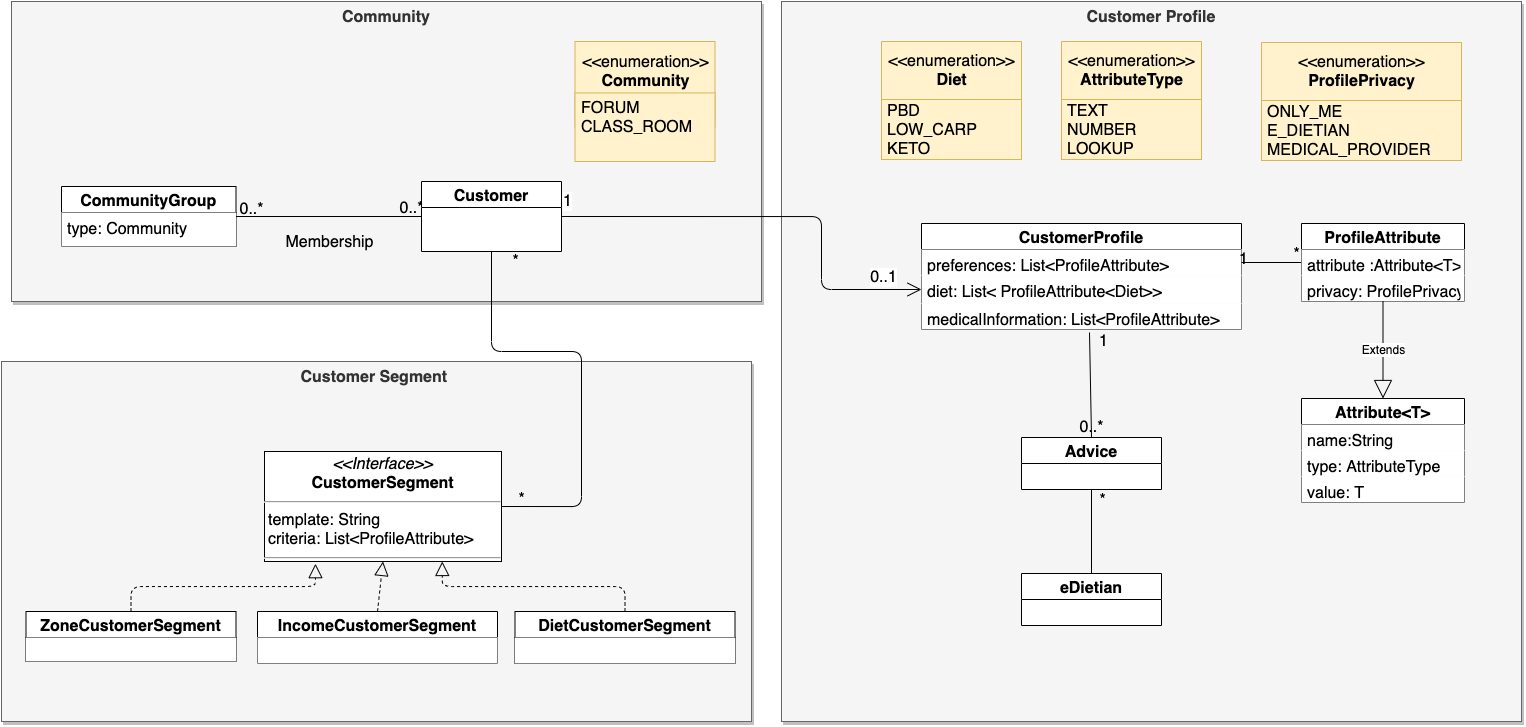

The diagram above was exported from draw.io. Its source (the exported page's mxGraphModel, read from the mxfile embedded in the PNG):
<mxGraphModel dx="1940" dy="576" grid="1" gridSize="20" guides="1" tooltips="1" connect="1" arrows="1" fold="1" page="1" pageScale="1" pageWidth="827" pageHeight="1169" math="0" shadow="0">
  <root>
    <mxCell id="0" />
    <mxCell id="1" parent="0" />
    <mxCell id="w6qV4QGZAkMLLyEq8cHL-29" value="Customer Profile" style="rounded=0;whiteSpace=wrap;html=1;labelBackgroundColor=none;align=center;fillColor=#f5f5f5;strokeColor=#666666;fontStyle=1;horizontal=1;verticalAlign=top;fontSize=16;fontColor=#333333;glass=0;shadow=1;" vertex="1" parent="1">
      <mxGeometry x="660" y="280" width="740" height="720" as="geometry" />
    </mxCell>
    <mxCell id="w6qV4QGZAkMLLyEq8cHL-28" value="Customer Segment&amp;nbsp;" style="rounded=0;whiteSpace=wrap;html=1;labelBackgroundColor=none;align=center;fillColor=#f5f5f5;strokeColor=#666666;fontSize=16;verticalAlign=top;fontStyle=1;fontColor=#333333;glass=0;shadow=1;" vertex="1" parent="1">
      <mxGeometry x="-120" y="640" width="750" height="360" as="geometry" />
    </mxCell>
    <mxCell id="w6qV4QGZAkMLLyEq8cHL-27" value="Community" style="rounded=0;whiteSpace=wrap;html=1;labelBackgroundColor=none;align=center;fillColor=#f5f5f5;strokeColor=#666666;verticalAlign=top;fontStyle=1;labelBorderColor=none;fontSize=16;glass=0;shadow=1;sketch=0;fontColor=#333333;" vertex="1" parent="1">
      <mxGeometry x="-110" y="280" width="750" height="300" as="geometry" />
    </mxCell>
    <mxCell id="9IVsppDoSJvxpyerNMfC-4" value="1" style="endArrow=open;html=1;endSize=12;startArrow=none;startSize=14;startFill=0;edgeStyle=orthogonalEdgeStyle;align=left;verticalAlign=bottom;entryX=0;entryY=0.5;entryDx=0;entryDy=0;exitX=1;exitY=0.5;exitDx=0;exitDy=0;fontSize=16;" edge="1" parent="1" source="uxD826gCE6hkLSLo_RMD-15" target="9IVsppDoSJvxpyerNMfC-8">
      <mxGeometry x="-1" y="3" relative="1" as="geometry">
        <mxPoint x="260" y="600" as="sourcePoint" />
        <mxPoint x="690" y="1086" as="targetPoint" />
        <Array as="points">
          <mxPoint x="700" y="495" />
          <mxPoint x="700" y="568" />
        </Array>
      </mxGeometry>
    </mxCell>
    <mxCell id="RgL3a_deuIoV-AAk1SaR-3" value="0..1" style="edgeLabel;html=1;align=center;verticalAlign=middle;resizable=0;points=[];fontSize=16;" vertex="1" connectable="0" parent="9IVsppDoSJvxpyerNMfC-4">
      <mxGeometry x="0.8255" y="7" relative="1" as="geometry">
        <mxPoint x="-1" y="-6" as="offset" />
      </mxGeometry>
    </mxCell>
    <mxCell id="9IVsppDoSJvxpyerNMfC-6" value="CustomerProfile" style="swimlane;fontStyle=1;childLayout=stackLayout;horizontal=1;startSize=26;horizontalStack=0;resizeParent=1;resizeParentMax=0;resizeLast=0;collapsible=1;marginBottom=0;fontSize=16;" vertex="1" parent="1">
      <mxGeometry x="800" y="502" width="320" height="106" as="geometry" />
    </mxCell>
    <mxCell id="9IVsppDoSJvxpyerNMfC-7" value="preferences: List&lt;ProfileAttribute&gt;" style="text;align=left;verticalAlign=top;spacingLeft=4;spacingRight=4;overflow=hidden;rotatable=0;points=[[0,0.5],[1,0.5]];portConstraint=eastwest;fillColor=default;fontSize=16;" vertex="1" parent="9IVsppDoSJvxpyerNMfC-6">
      <mxGeometry y="26" width="320" height="26" as="geometry" />
    </mxCell>
    <mxCell id="9IVsppDoSJvxpyerNMfC-8" value="diet: List&lt; ProfileAttribute&lt;Diet&gt;&gt;" style="text;strokeColor=none;fillColor=default;align=left;verticalAlign=top;spacingLeft=4;spacingRight=4;overflow=hidden;rotatable=0;points=[[0,0.5],[1,0.5]];portConstraint=eastwest;fontSize=16;" vertex="1" parent="9IVsppDoSJvxpyerNMfC-6">
      <mxGeometry y="52" width="320" height="28" as="geometry" />
    </mxCell>
    <mxCell id="9IVsppDoSJvxpyerNMfC-9" value="medicalInformation: List&lt;ProfileAttribute&gt;" style="text;strokeColor=none;fillColor=default;align=left;verticalAlign=top;spacingLeft=4;spacingRight=4;overflow=hidden;rotatable=0;points=[[0,0.5],[1,0.5]];portConstraint=eastwest;fontSize=16;" vertex="1" parent="9IVsppDoSJvxpyerNMfC-6">
      <mxGeometry y="80" width="320" height="26" as="geometry" />
    </mxCell>
    <mxCell id="9IVsppDoSJvxpyerNMfC-10" value="eDietian" style="swimlane;fontStyle=1;childLayout=stackLayout;horizontal=1;startSize=26;horizontalStack=0;resizeParent=1;resizeParentMax=0;resizeLast=0;collapsible=1;marginBottom=0;fontSize=16;swimlaneFillColor=default;" vertex="1" parent="1">
      <mxGeometry x="900" y="852" width="140" height="52" as="geometry" />
    </mxCell>
    <mxCell id="92vOc2c2ym10DycGxPf5-2" value="" style="endArrow=none;endFill=0;html=1;exitX=1;exitY=0.5;exitDx=0;exitDy=0;startArrow=none;startFill=0;entryX=0;entryY=0.5;entryDx=0;entryDy=0;fontSize=16;" edge="1" parent="1" source="Nkp7KOdPbM2WXssK77cy-3" target="uxD826gCE6hkLSLo_RMD-15">
      <mxGeometry width="160" relative="1" as="geometry">
        <mxPoint x="126.5" y="471" as="sourcePoint" />
        <mxPoint x="101" y="610" as="targetPoint" />
      </mxGeometry>
    </mxCell>
    <mxCell id="92vOc2c2ym10DycGxPf5-3" value="Membership" style="edgeLabel;html=1;align=center;verticalAlign=middle;resizable=0;points=[];fontSize=16;labelBackgroundColor=none;" vertex="1" connectable="0" parent="92vOc2c2ym10DycGxPf5-2">
      <mxGeometry x="-0.0014" y="-1" relative="1" as="geometry">
        <mxPoint y="24" as="offset" />
      </mxGeometry>
    </mxCell>
    <mxCell id="RgL3a_deuIoV-AAk1SaR-4" value="0..*" style="edgeLabel;html=1;align=center;verticalAlign=middle;resizable=0;points=[];fontSize=16;labelBackgroundColor=none;" vertex="1" connectable="0" parent="92vOc2c2ym10DycGxPf5-2">
      <mxGeometry x="0.9533" y="2" relative="1" as="geometry">
        <mxPoint x="-6" y="-7" as="offset" />
      </mxGeometry>
    </mxCell>
    <mxCell id="RgL3a_deuIoV-AAk1SaR-5" value="0..*" style="edgeLabel;html=1;align=center;verticalAlign=middle;resizable=0;points=[];fontSize=16;labelBackgroundColor=none;" vertex="1" connectable="0" parent="92vOc2c2ym10DycGxPf5-2">
      <mxGeometry x="-0.9467" y="-3" relative="1" as="geometry">
        <mxPoint x="10" y="-11" as="offset" />
      </mxGeometry>
    </mxCell>
    <mxCell id="kRybJaMSR51I_BNvGule-1" value="Advice" style="swimlane;fontStyle=1;childLayout=stackLayout;horizontal=1;startSize=26;horizontalStack=0;resizeParent=1;resizeParentMax=0;resizeLast=0;collapsible=1;marginBottom=0;fontSize=16;swimlaneFillColor=default;" vertex="1" parent="1">
      <mxGeometry x="900" y="716" width="140" height="52" as="geometry" />
    </mxCell>
    <mxCell id="kRybJaMSR51I_BNvGule-2" value="" style="endArrow=none;endFill=0;endSize=12;html=1;exitX=0.5;exitY=0;exitDx=0;exitDy=0;entryX=0.5;entryY=1;entryDx=0;entryDy=0;fontSize=16;" edge="1" parent="1" source="9IVsppDoSJvxpyerNMfC-10" target="kRybJaMSR51I_BNvGule-1">
      <mxGeometry width="160" relative="1" as="geometry">
        <mxPoint x="1480" y="856" as="sourcePoint" />
        <mxPoint x="1580" y="636" as="targetPoint" />
      </mxGeometry>
    </mxCell>
    <mxCell id="RgL3a_deuIoV-AAk1SaR-26" value="*" style="edgeLabel;html=1;align=center;verticalAlign=middle;resizable=0;points=[];fontSize=16;labelBackgroundColor=none;" vertex="1" connectable="0" parent="kRybJaMSR51I_BNvGule-2">
      <mxGeometry x="0.7111" y="1" relative="1" as="geometry">
        <mxPoint x="11" y="-2" as="offset" />
      </mxGeometry>
    </mxCell>
    <mxCell id="kRybJaMSR51I_BNvGule-3" value="" style="endArrow=none;endFill=0;endSize=12;html=1;exitX=0.525;exitY=1.115;exitDx=0;exitDy=0;entryX=0.5;entryY=0;entryDx=0;entryDy=0;startArrow=none;startFill=0;exitPerimeter=0;fontSize=16;" edge="1" parent="1" source="9IVsppDoSJvxpyerNMfC-9" target="kRybJaMSR51I_BNvGule-1">
      <mxGeometry width="160" relative="1" as="geometry">
        <mxPoint x="1300" y="666" as="sourcePoint" />
        <mxPoint x="1640" y="856" as="targetPoint" />
      </mxGeometry>
    </mxCell>
    <mxCell id="RgL3a_deuIoV-AAk1SaR-25" value="1" style="edgeLabel;html=1;align=center;verticalAlign=middle;resizable=0;points=[];fontSize=16;labelBackgroundColor=none;" vertex="1" connectable="0" parent="kRybJaMSR51I_BNvGule-3">
      <mxGeometry x="-0.9752" y="4" relative="1" as="geometry">
        <mxPoint x="9" y="7" as="offset" />
      </mxGeometry>
    </mxCell>
    <mxCell id="RgL3a_deuIoV-AAk1SaR-9" value="&amp;lt;&amp;lt;enumeration&amp;gt;&amp;gt;&lt;br style=&quot;font-size: 16px;&quot;&gt;&lt;b style=&quot;font-size: 16px;&quot;&gt;Diet&lt;/b&gt;" style="swimlane;fontStyle=0;align=center;verticalAlign=middle;childLayout=stackLayout;horizontal=1;startSize=58;horizontalStack=0;resizeParent=1;resizeParentMax=0;resizeLast=0;collapsible=0;marginBottom=0;html=1;labelBackgroundColor=none;fillColor=#fff2cc;strokeColor=#d6b656;fontSize=16;" vertex="1" parent="1">
      <mxGeometry x="760" y="320" width="140" height="118" as="geometry" />
    </mxCell>
    <mxCell id="RgL3a_deuIoV-AAk1SaR-10" value="PBD&lt;br style=&quot;font-size: 16px;&quot;&gt;LOW_CARP&lt;br style=&quot;font-size: 16px;&quot;&gt;KETO" style="text;html=1;align=left;verticalAlign=middle;spacingLeft=4;spacingRight=4;overflow=hidden;rotatable=0;points=[[0,0.5],[1,0.5]];portConstraint=eastwest;fillColor=#fff2cc;strokeColor=#d6b656;fontSize=16;" vertex="1" parent="RgL3a_deuIoV-AAk1SaR-9">
      <mxGeometry y="58" width="140" height="60" as="geometry" />
    </mxCell>
    <mxCell id="RgL3a_deuIoV-AAk1SaR-14" value="&amp;lt;&amp;lt;enumeration&amp;gt;&amp;gt;&lt;br style=&quot;font-size: 16px;&quot;&gt;&lt;b style=&quot;font-size: 16px;&quot;&gt;ProfilePrivacy&lt;/b&gt;" style="swimlane;fontStyle=0;align=center;verticalAlign=middle;childLayout=stackLayout;horizontal=1;startSize=58;horizontalStack=0;resizeParent=1;resizeParentMax=0;resizeLast=0;collapsible=0;marginBottom=0;html=1;labelBackgroundColor=none;fillColor=#fff2cc;strokeColor=#d6b656;fontSize=16;" vertex="1" parent="1">
      <mxGeometry x="1140" y="321" width="200" height="118" as="geometry" />
    </mxCell>
    <mxCell id="RgL3a_deuIoV-AAk1SaR-15" value="ONLY_ME&lt;br style=&quot;font-size: 16px;&quot;&gt;E_DIETIAN&lt;br style=&quot;font-size: 16px;&quot;&gt;MEDICAL_PROVIDER" style="text;html=1;align=left;verticalAlign=middle;spacingLeft=4;spacingRight=4;overflow=hidden;rotatable=0;points=[[0,0.5],[1,0.5]];portConstraint=eastwest;fillColor=#fff2cc;strokeColor=#d6b656;fontSize=16;" vertex="1" parent="RgL3a_deuIoV-AAk1SaR-14">
      <mxGeometry y="58" width="200" height="60" as="geometry" />
    </mxCell>
    <mxCell id="RgL3a_deuIoV-AAk1SaR-17" value="Attribute&lt;T&gt;" style="swimlane;fontStyle=1;childLayout=stackLayout;horizontal=1;startSize=26;horizontalStack=0;resizeParent=1;resizeParentMax=0;resizeLast=0;collapsible=1;marginBottom=0;labelBackgroundColor=none;align=center;fontSize=16;" vertex="1" parent="1">
      <mxGeometry x="1180" y="677" width="163" height="104" as="geometry" />
    </mxCell>
    <mxCell id="RgL3a_deuIoV-AAk1SaR-18" value="name:String" style="text;strokeColor=none;fillColor=default;align=left;verticalAlign=top;spacingLeft=4;spacingRight=4;overflow=hidden;rotatable=0;points=[[0,0.5],[1,0.5]];portConstraint=eastwest;fontSize=16;" vertex="1" parent="RgL3a_deuIoV-AAk1SaR-17">
      <mxGeometry y="26" width="163" height="26" as="geometry" />
    </mxCell>
    <mxCell id="w6qV4QGZAkMLLyEq8cHL-26" value="type: AttributeType" style="text;strokeColor=none;fillColor=default;align=left;verticalAlign=top;spacingLeft=4;spacingRight=4;overflow=hidden;rotatable=0;points=[[0,0.5],[1,0.5]];portConstraint=eastwest;fontSize=16;" vertex="1" parent="RgL3a_deuIoV-AAk1SaR-17">
      <mxGeometry y="52" width="163" height="26" as="geometry" />
    </mxCell>
    <mxCell id="RgL3a_deuIoV-AAk1SaR-19" value="value: T" style="text;strokeColor=none;fillColor=default;align=left;verticalAlign=top;spacingLeft=4;spacingRight=4;overflow=hidden;rotatable=0;points=[[0,0.5],[1,0.5]];portConstraint=eastwest;fontSize=16;" vertex="1" parent="RgL3a_deuIoV-AAk1SaR-17">
      <mxGeometry y="78" width="163" height="26" as="geometry" />
    </mxCell>
    <mxCell id="RgL3a_deuIoV-AAk1SaR-21" value="" style="endArrow=none;endFill=0;endSize=12;html=1;exitX=1;exitY=0.5;exitDx=0;exitDy=0;fontSize=16;entryX=0;entryY=0.5;entryDx=0;entryDy=0;" edge="1" parent="1" source="9IVsppDoSJvxpyerNMfC-7" target="0CEgLlSTv0fLwdnU2qvG-2">
      <mxGeometry width="160" relative="1" as="geometry">
        <mxPoint x="830" y="582" as="sourcePoint" />
        <mxPoint x="1175" y="580" as="targetPoint" />
      </mxGeometry>
    </mxCell>
    <mxCell id="RgL3a_deuIoV-AAk1SaR-22" value="*" style="edgeLabel;html=1;align=center;verticalAlign=middle;resizable=0;points=[];fontSize=16;labelBackgroundColor=none;" vertex="1" connectable="0" parent="RgL3a_deuIoV-AAk1SaR-21">
      <mxGeometry x="0.9346" y="1" relative="1" as="geometry">
        <mxPoint x="-3" y="-8" as="offset" />
      </mxGeometry>
    </mxCell>
    <mxCell id="RgL3a_deuIoV-AAk1SaR-23" value="1" style="edgeLabel;html=1;align=center;verticalAlign=middle;resizable=0;points=[];fontSize=16;labelBackgroundColor=none;" vertex="1" connectable="0" parent="RgL3a_deuIoV-AAk1SaR-21">
      <mxGeometry x="-0.9439" y="4" relative="1" as="geometry">
        <mxPoint as="offset" />
      </mxGeometry>
    </mxCell>
    <mxCell id="RgL3a_deuIoV-AAk1SaR-24" value="0..*" style="text;html=1;align=center;verticalAlign=middle;resizable=0;points=[];autosize=1;strokeColor=none;fillColor=none;fontSize=16;" vertex="1" parent="1">
      <mxGeometry x="940" y="696" width="60" height="20" as="geometry" />
    </mxCell>
    <mxCell id="RgL3a_deuIoV-AAk1SaR-31" value="ZoneCustomerSegment" style="swimlane;fontStyle=1;childLayout=stackLayout;horizontal=1;startSize=26;horizontalStack=0;resizeParent=1;resizeParentMax=0;resizeLast=0;collapsible=1;marginBottom=0;fontSize=16;align=center;" vertex="1" parent="1">
      <mxGeometry x="-95.5" y="890" width="210" height="50" as="geometry" />
    </mxCell>
    <mxCell id="RgL3a_deuIoV-AAk1SaR-32" value="" style="text;align=left;verticalAlign=top;spacingLeft=4;spacingRight=4;overflow=hidden;rotatable=0;points=[[0,0.5],[1,0.5]];portConstraint=eastwest;fillColor=default;fontSize=16;" vertex="1" parent="RgL3a_deuIoV-AAk1SaR-31">
      <mxGeometry y="26" width="210" height="24" as="geometry" />
    </mxCell>
    <mxCell id="w6qV4QGZAkMLLyEq8cHL-5" value="DietCustomerSegment" style="swimlane;fontStyle=1;childLayout=stackLayout;horizontal=1;startSize=26;horizontalStack=0;resizeParent=1;resizeParentMax=0;resizeLast=0;collapsible=1;marginBottom=0;fontSize=16;align=center;verticalAlign=middle;" vertex="1" parent="1">
      <mxGeometry x="393.5" y="890" width="220" height="52" as="geometry" />
    </mxCell>
    <mxCell id="w6qV4QGZAkMLLyEq8cHL-6" value="" style="text;align=left;verticalAlign=top;spacingLeft=4;spacingRight=4;overflow=hidden;rotatable=0;points=[[0,0.5],[1,0.5]];portConstraint=eastwest;fillColor=default;fontSize=16;" vertex="1" parent="w6qV4QGZAkMLLyEq8cHL-5">
      <mxGeometry y="26" width="220" height="26" as="geometry" />
    </mxCell>
    <mxCell id="w6qV4QGZAkMLLyEq8cHL-10" value="" style="endArrow=block;dashed=1;endFill=0;endSize=12;html=1;exitX=0.5;exitY=0;exitDx=0;exitDy=0;edgeStyle=orthogonalEdgeStyle;entryX=0.75;entryY=1;entryDx=0;entryDy=0;fontSize=16;" edge="1" parent="1" source="w6qV4QGZAkMLLyEq8cHL-5" target="a-VZBaJwwib5_Srhy-z4-1">
      <mxGeometry width="160" relative="1" as="geometry">
        <mxPoint x="313.5" y="860" as="sourcePoint" />
        <mxPoint x="420" y="820" as="targetPoint" />
      </mxGeometry>
    </mxCell>
    <mxCell id="w6qV4QGZAkMLLyEq8cHL-12" value="" style="endArrow=block;dashed=1;endFill=0;endSize=12;html=1;exitX=0.5;exitY=0;exitDx=0;exitDy=0;edgeStyle=orthogonalEdgeStyle;entryX=0.215;entryY=1.02;entryDx=0;entryDy=0;entryPerimeter=0;fontSize=16;" edge="1" parent="1" source="RgL3a_deuIoV-AAk1SaR-31" target="a-VZBaJwwib5_Srhy-z4-1">
      <mxGeometry width="160" relative="1" as="geometry">
        <mxPoint x="193.5" y="870" as="sourcePoint" />
        <mxPoint x="163" y="850" as="targetPoint" />
      </mxGeometry>
    </mxCell>
    <mxCell id="w6qV4QGZAkMLLyEq8cHL-13" value="IncomeCustomerSegment" style="swimlane;fontStyle=1;childLayout=stackLayout;horizontal=1;startSize=26;horizontalStack=0;resizeParent=1;resizeParentMax=0;resizeLast=0;collapsible=1;marginBottom=0;fontSize=16;align=center;" vertex="1" parent="1">
      <mxGeometry x="136" y="890" width="240" height="52" as="geometry" />
    </mxCell>
    <mxCell id="w6qV4QGZAkMLLyEq8cHL-14" value="" style="text;align=center;verticalAlign=top;spacingLeft=4;spacingRight=4;overflow=hidden;rotatable=0;points=[[0,0.5],[1,0.5]];portConstraint=eastwest;fillColor=default;fontSize=16;" vertex="1" parent="w6qV4QGZAkMLLyEq8cHL-13">
      <mxGeometry y="26" width="240" height="26" as="geometry" />
    </mxCell>
    <mxCell id="w6qV4QGZAkMLLyEq8cHL-20" value="" style="endArrow=none;endFill=0;endSize=12;html=1;entryX=0.5;entryY=1;entryDx=0;entryDy=0;fontSize=16;exitX=1;exitY=0.5;exitDx=0;exitDy=0;edgeStyle=orthogonalEdgeStyle;" edge="1" parent="1" source="a-VZBaJwwib5_Srhy-z4-1" target="uxD826gCE6hkLSLo_RMD-15">
      <mxGeometry width="160" relative="1" as="geometry">
        <mxPoint x="300" y="730" as="sourcePoint" />
        <mxPoint x="200" y="590" as="targetPoint" />
        <Array as="points">
          <mxPoint x="460" y="785" />
          <mxPoint x="460" y="630" />
          <mxPoint x="370" y="630" />
        </Array>
      </mxGeometry>
    </mxCell>
    <mxCell id="w6qV4QGZAkMLLyEq8cHL-21" value="*" style="text;html=1;align=center;verticalAlign=middle;resizable=0;points=[];autosize=1;strokeColor=none;fillColor=none;fontSize=16;" vertex="1" parent="1">
      <mxGeometry x="380" y="768" width="40" height="20" as="geometry" />
    </mxCell>
    <mxCell id="w6qV4QGZAkMLLyEq8cHL-22" value="*" style="text;html=1;align=center;verticalAlign=middle;resizable=0;points=[];autosize=1;strokeColor=none;fillColor=none;fontSize=16;" vertex="1" parent="1">
      <mxGeometry x="374" y="530" width="40" height="20" as="geometry" />
    </mxCell>
    <mxCell id="w6qV4QGZAkMLLyEq8cHL-23" value="&amp;lt;&amp;lt;enumeration&amp;gt;&amp;gt;&lt;br style=&quot;font-size: 16px;&quot;&gt;&lt;b style=&quot;font-size: 16px;&quot;&gt;AttributeType&lt;/b&gt;" style="swimlane;fontStyle=0;align=center;verticalAlign=middle;childLayout=stackLayout;horizontal=1;startSize=58;horizontalStack=0;resizeParent=1;resizeParentMax=0;resizeLast=0;collapsible=0;marginBottom=0;html=1;labelBackgroundColor=none;fillColor=#fff2cc;strokeColor=#d6b656;fontSize=16;" vertex="1" parent="1">
      <mxGeometry x="940" y="320" width="140" height="118" as="geometry" />
    </mxCell>
    <mxCell id="w6qV4QGZAkMLLyEq8cHL-24" value="TEXT&lt;br style=&quot;font-size: 16px;&quot;&gt;NUMBER&lt;br style=&quot;font-size: 16px;&quot;&gt;LOOKUP" style="text;html=1;align=left;verticalAlign=middle;spacingLeft=4;spacingRight=4;overflow=hidden;rotatable=0;points=[[0,0.5],[1,0.5]];portConstraint=eastwest;fillColor=#fff2cc;strokeColor=#d6b656;fontSize=16;" vertex="1" parent="w6qV4QGZAkMLLyEq8cHL-23">
      <mxGeometry y="58" width="140" height="60" as="geometry" />
    </mxCell>
    <mxCell id="Nkp7KOdPbM2WXssK77cy-3" value="CommunityGroup" style="swimlane;fontStyle=1;childLayout=stackLayout;horizontal=1;startSize=26;fillColor=default;horizontalStack=0;resizeParent=1;resizeParentMax=0;resizeLast=0;collapsible=1;marginBottom=0;fontSize=16;" vertex="1" parent="1">
      <mxGeometry x="-60" y="465" width="174.5" height="60" as="geometry" />
    </mxCell>
    <mxCell id="Nkp7KOdPbM2WXssK77cy-4" value="type: Community" style="text;align=left;verticalAlign=top;spacingLeft=4;spacingRight=4;overflow=hidden;rotatable=0;points=[[0,0.5],[1,0.5]];portConstraint=eastwest;fillColor=default;fontSize=16;" vertex="1" parent="Nkp7KOdPbM2WXssK77cy-3">
      <mxGeometry y="26" width="174.5" height="34" as="geometry" />
    </mxCell>
    <mxCell id="uxD826gCE6hkLSLo_RMD-15" value="Customer" style="swimlane;fontStyle=1;childLayout=stackLayout;horizontal=1;startSize=26;horizontalStack=0;resizeParent=1;resizeParentMax=0;resizeLast=0;collapsible=1;marginBottom=0;swimlaneFillColor=default;fontSize=16;" vertex="1" parent="1">
      <mxGeometry x="300" y="460" width="140" height="70" as="geometry" />
    </mxCell>
    <mxCell id="a-VZBaJwwib5_Srhy-z4-1" value="&lt;p style=&quot;margin: 4px 0px 0px; text-align: center; font-size: 16px;&quot;&gt;&lt;i style=&quot;font-size: 16px;&quot;&gt;&amp;lt;&amp;lt;Interface&amp;gt;&amp;gt;&lt;/i&gt;&lt;br style=&quot;font-size: 16px;&quot;&gt;&lt;b style=&quot;font-size: 16px;&quot;&gt;CustomerSegment&lt;/b&gt;&lt;br style=&quot;font-size: 16px;&quot;&gt;&lt;/p&gt;&lt;hr style=&quot;font-size: 16px;&quot;&gt;&lt;p style=&quot;margin: 0px 0px 0px 4px; font-size: 16px;&quot;&gt;template: String&lt;br style=&quot;font-size: 16px;&quot;&gt;criteria:&amp;nbsp;List&amp;lt;ProfileAttribute&amp;gt;&lt;br style=&quot;font-size: 16px;&quot;&gt;&lt;/p&gt;&lt;hr style=&quot;font-size: 16px;&quot;&gt;&lt;p style=&quot;margin: 0px 0px 0px 4px; font-size: 16px;&quot;&gt;+ execute(): void&lt;br style=&quot;font-size: 16px;&quot;&gt;&lt;/p&gt;" style="verticalAlign=top;align=left;overflow=fill;fontSize=16;fontFamily=Helvetica;html=1;labelBackgroundColor=none;fillColor=default;gradientColor=none;" vertex="1" parent="1">
      <mxGeometry x="143" y="730" width="237" height="110" as="geometry" />
    </mxCell>
    <mxCell id="a-VZBaJwwib5_Srhy-z4-3" value="" style="endArrow=block;dashed=1;endFill=0;endSize=12;html=1;exitX=0.5;exitY=0;exitDx=0;exitDy=0;entryX=0.5;entryY=1;entryDx=0;entryDy=0;fontSize=16;" edge="1" parent="1" source="w6qV4QGZAkMLLyEq8cHL-13" target="a-VZBaJwwib5_Srhy-z4-1">
      <mxGeometry width="160" relative="1" as="geometry">
        <mxPoint x="80" y="987.8" as="sourcePoint" />
        <mxPoint x="224.35000000000014" y="940" as="targetPoint" />
      </mxGeometry>
    </mxCell>
    <mxCell id="yrg4PB_-gMen5kgRZDDc-1" value="" style="group" vertex="1" connectable="0" parent="1">
      <mxGeometry x="453.5" y="320" width="140" height="120" as="geometry" />
    </mxCell>
    <mxCell id="w6qV4QGZAkMLLyEq8cHL-30" value="&amp;lt;&amp;lt;enumeration&amp;gt;&amp;gt;&lt;br style=&quot;font-size: 16px;&quot;&gt;&lt;b style=&quot;font-size: 16px;&quot;&gt;Community&lt;/b&gt;" style="swimlane;fontStyle=0;align=center;verticalAlign=middle;childLayout=stackLayout;horizontal=1;startSize=60;horizontalStack=0;resizeParent=1;resizeParentMax=0;resizeLast=0;collapsible=0;marginBottom=0;html=1;labelBackgroundColor=none;fillColor=#fff2cc;strokeColor=#d6b656;fontSize=16;" vertex="1" parent="yrg4PB_-gMen5kgRZDDc-1">
      <mxGeometry width="140" height="85.71428571428571" as="geometry" />
    </mxCell>
    <mxCell id="w6qV4QGZAkMLLyEq8cHL-31" value="FORUM&lt;br style=&quot;font-size: 16px;&quot;&gt;CLASS_ROOM" style="text;html=1;align=left;verticalAlign=top;spacingLeft=4;spacingRight=4;overflow=hidden;rotatable=0;points=[[0,0.5],[1,0.5]];portConstraint=eastwest;fillColor=#fff2cc;strokeColor=#d6b656;fontSize=16;" vertex="1" parent="yrg4PB_-gMen5kgRZDDc-1">
      <mxGeometry y="51.42857142857142" width="140" height="68.57142857142857" as="geometry" />
    </mxCell>
    <mxCell id="0CEgLlSTv0fLwdnU2qvG-1" value="ProfileAttribute" style="swimlane;fontStyle=1;childLayout=stackLayout;horizontal=1;startSize=26;horizontalStack=0;resizeParent=1;resizeParentMax=0;resizeLast=0;collapsible=1;marginBottom=0;labelBackgroundColor=none;align=center;fontSize=16;" vertex="1" parent="1">
      <mxGeometry x="1180" y="502" width="163" height="78" as="geometry" />
    </mxCell>
    <mxCell id="0CEgLlSTv0fLwdnU2qvG-2" value="attribute :Attribute&lt;T&gt;" style="text;strokeColor=none;fillColor=default;align=left;verticalAlign=top;spacingLeft=4;spacingRight=4;overflow=hidden;rotatable=0;points=[[0,0.5],[1,0.5]];portConstraint=eastwest;fontSize=16;" vertex="1" parent="0CEgLlSTv0fLwdnU2qvG-1">
      <mxGeometry y="26" width="163" height="26" as="geometry" />
    </mxCell>
    <mxCell id="0CEgLlSTv0fLwdnU2qvG-5" value="privacy: ProfilePrivacy" style="text;strokeColor=none;fillColor=default;align=left;verticalAlign=top;spacingLeft=4;spacingRight=4;overflow=hidden;rotatable=0;points=[[0,0.5],[1,0.5]];portConstraint=eastwest;fontSize=16;" vertex="1" parent="0CEgLlSTv0fLwdnU2qvG-1">
      <mxGeometry y="52" width="163" height="26" as="geometry" />
    </mxCell>
    <mxCell id="0CEgLlSTv0fLwdnU2qvG-9" value="Extends" style="endArrow=block;endSize=16;endFill=0;html=1;fontSize=12;fontColor=default;" edge="1" parent="1" source="0CEgLlSTv0fLwdnU2qvG-5" target="RgL3a_deuIoV-AAk1SaR-17">
      <mxGeometry width="160" relative="1" as="geometry">
        <mxPoint x="960" y="620" as="sourcePoint" />
        <mxPoint x="1120" y="620" as="targetPoint" />
      </mxGeometry>
    </mxCell>
  </root>
</mxGraphModel>